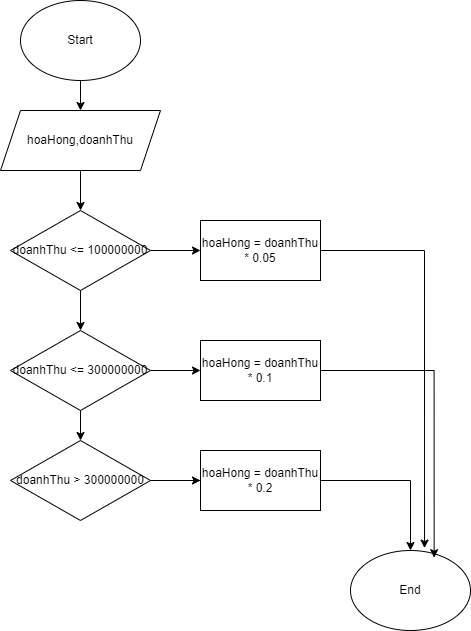

The diagram above was exported from draw.io. Its source (the exported page's mxGraphModel, read from the mxfile embedded in the PNG):
<mxGraphModel dx="1050" dy="566" grid="1" gridSize="10" guides="1" tooltips="1" connect="1" arrows="1" fold="1" page="1" pageScale="1" pageWidth="827" pageHeight="1169" math="0" shadow="0">
  <root>
    <mxCell id="WIyWlLk6GJQsqaUBKTNV-0" />
    <mxCell id="WIyWlLk6GJQsqaUBKTNV-1" parent="WIyWlLk6GJQsqaUBKTNV-0" />
    <mxCell id="IrH0s7KEELwVLwW2e95_-2" value="" style="edgeStyle=orthogonalEdgeStyle;rounded=0;orthogonalLoop=1;jettySize=auto;html=1;" edge="1" parent="WIyWlLk6GJQsqaUBKTNV-1" source="IrH0s7KEELwVLwW2e95_-0" target="IrH0s7KEELwVLwW2e95_-1">
      <mxGeometry relative="1" as="geometry" />
    </mxCell>
    <mxCell id="IrH0s7KEELwVLwW2e95_-0" value="Start" style="ellipse;whiteSpace=wrap;html=1;" vertex="1" parent="WIyWlLk6GJQsqaUBKTNV-1">
      <mxGeometry x="330" y="40" width="120" height="80" as="geometry" />
    </mxCell>
    <mxCell id="IrH0s7KEELwVLwW2e95_-4" value="" style="edgeStyle=orthogonalEdgeStyle;rounded=0;orthogonalLoop=1;jettySize=auto;html=1;" edge="1" parent="WIyWlLk6GJQsqaUBKTNV-1" source="IrH0s7KEELwVLwW2e95_-1" target="IrH0s7KEELwVLwW2e95_-3">
      <mxGeometry relative="1" as="geometry" />
    </mxCell>
    <mxCell id="IrH0s7KEELwVLwW2e95_-1" value="hoaHong,doanhThu" style="shape=parallelogram;perimeter=parallelogramPerimeter;whiteSpace=wrap;html=1;fixedSize=1;" vertex="1" parent="WIyWlLk6GJQsqaUBKTNV-1">
      <mxGeometry x="310" y="150" width="160" height="60" as="geometry" />
    </mxCell>
    <mxCell id="IrH0s7KEELwVLwW2e95_-8" value="" style="edgeStyle=orthogonalEdgeStyle;rounded=0;orthogonalLoop=1;jettySize=auto;html=1;" edge="1" parent="WIyWlLk6GJQsqaUBKTNV-1" source="IrH0s7KEELwVLwW2e95_-3" target="IrH0s7KEELwVLwW2e95_-7">
      <mxGeometry relative="1" as="geometry" />
    </mxCell>
    <mxCell id="IrH0s7KEELwVLwW2e95_-10" value="" style="edgeStyle=orthogonalEdgeStyle;rounded=0;orthogonalLoop=1;jettySize=auto;html=1;" edge="1" parent="WIyWlLk6GJQsqaUBKTNV-1" source="IrH0s7KEELwVLwW2e95_-3" target="IrH0s7KEELwVLwW2e95_-9">
      <mxGeometry relative="1" as="geometry" />
    </mxCell>
    <mxCell id="IrH0s7KEELwVLwW2e95_-3" value="doanhThu &lt;= 100000000" style="rhombus;whiteSpace=wrap;html=1;" vertex="1" parent="WIyWlLk6GJQsqaUBKTNV-1">
      <mxGeometry x="320" y="250" width="140" height="80" as="geometry" />
    </mxCell>
    <mxCell id="IrH0s7KEELwVLwW2e95_-7" value="hoaHong = doanhThu * 0.05" style="whiteSpace=wrap;html=1;" vertex="1" parent="WIyWlLk6GJQsqaUBKTNV-1">
      <mxGeometry x="510" y="260" width="120" height="60" as="geometry" />
    </mxCell>
    <mxCell id="IrH0s7KEELwVLwW2e95_-12" value="" style="edgeStyle=orthogonalEdgeStyle;rounded=0;orthogonalLoop=1;jettySize=auto;html=1;" edge="1" parent="WIyWlLk6GJQsqaUBKTNV-1" source="IrH0s7KEELwVLwW2e95_-9" target="IrH0s7KEELwVLwW2e95_-11">
      <mxGeometry relative="1" as="geometry" />
    </mxCell>
    <mxCell id="IrH0s7KEELwVLwW2e95_-14" value="" style="edgeStyle=orthogonalEdgeStyle;rounded=0;orthogonalLoop=1;jettySize=auto;html=1;" edge="1" parent="WIyWlLk6GJQsqaUBKTNV-1" source="IrH0s7KEELwVLwW2e95_-9" target="IrH0s7KEELwVLwW2e95_-13">
      <mxGeometry relative="1" as="geometry" />
    </mxCell>
    <mxCell id="IrH0s7KEELwVLwW2e95_-9" value="doanhThu &amp;lt;= 300000000" style="rhombus;whiteSpace=wrap;html=1;" vertex="1" parent="WIyWlLk6GJQsqaUBKTNV-1">
      <mxGeometry x="320" y="370" width="140" height="80" as="geometry" />
    </mxCell>
    <mxCell id="IrH0s7KEELwVLwW2e95_-11" value="hoaHong = doanhThu * 0.1" style="whiteSpace=wrap;html=1;" vertex="1" parent="WIyWlLk6GJQsqaUBKTNV-1">
      <mxGeometry x="510" y="380" width="120" height="60" as="geometry" />
    </mxCell>
    <mxCell id="IrH0s7KEELwVLwW2e95_-18" value="" style="edgeStyle=orthogonalEdgeStyle;rounded=0;orthogonalLoop=1;jettySize=auto;html=1;" edge="1" parent="WIyWlLk6GJQsqaUBKTNV-1" source="IrH0s7KEELwVLwW2e95_-13" target="IrH0s7KEELwVLwW2e95_-17">
      <mxGeometry relative="1" as="geometry" />
    </mxCell>
    <mxCell id="IrH0s7KEELwVLwW2e95_-20" value="" style="edgeStyle=orthogonalEdgeStyle;rounded=0;orthogonalLoop=1;jettySize=auto;html=1;" edge="1" parent="WIyWlLk6GJQsqaUBKTNV-1" source="IrH0s7KEELwVLwW2e95_-13" target="IrH0s7KEELwVLwW2e95_-19">
      <mxGeometry relative="1" as="geometry" />
    </mxCell>
    <mxCell id="IrH0s7KEELwVLwW2e95_-13" value="doanhThu &amp;gt; 300000000" style="rhombus;whiteSpace=wrap;html=1;" vertex="1" parent="WIyWlLk6GJQsqaUBKTNV-1">
      <mxGeometry x="320" y="480" width="140" height="80" as="geometry" />
    </mxCell>
    <mxCell id="IrH0s7KEELwVLwW2e95_-17" value="hoaHong = doanhThu * 0.2" style="whiteSpace=wrap;html=1;" vertex="1" parent="WIyWlLk6GJQsqaUBKTNV-1">
      <mxGeometry x="510" y="490" width="120" height="60" as="geometry" />
    </mxCell>
    <mxCell id="IrH0s7KEELwVLwW2e95_-19" value="End" style="ellipse;whiteSpace=wrap;html=1;" vertex="1" parent="WIyWlLk6GJQsqaUBKTNV-1">
      <mxGeometry x="660" y="590" width="120" height="80" as="geometry" />
    </mxCell>
    <mxCell id="IrH0s7KEELwVLwW2e95_-21" style="edgeStyle=orthogonalEdgeStyle;rounded=0;orthogonalLoop=1;jettySize=auto;html=1;entryX=0.697;entryY=0.09;entryDx=0;entryDy=0;entryPerimeter=0;" edge="1" parent="WIyWlLk6GJQsqaUBKTNV-1" source="IrH0s7KEELwVLwW2e95_-11" target="IrH0s7KEELwVLwW2e95_-19">
      <mxGeometry relative="1" as="geometry" />
    </mxCell>
    <mxCell id="IrH0s7KEELwVLwW2e95_-22" style="edgeStyle=orthogonalEdgeStyle;rounded=0;orthogonalLoop=1;jettySize=auto;html=1;entryX=0.617;entryY=-0.03;entryDx=0;entryDy=0;entryPerimeter=0;" edge="1" parent="WIyWlLk6GJQsqaUBKTNV-1" source="IrH0s7KEELwVLwW2e95_-7" target="IrH0s7KEELwVLwW2e95_-19">
      <mxGeometry relative="1" as="geometry" />
    </mxCell>
  </root>
</mxGraphModel>